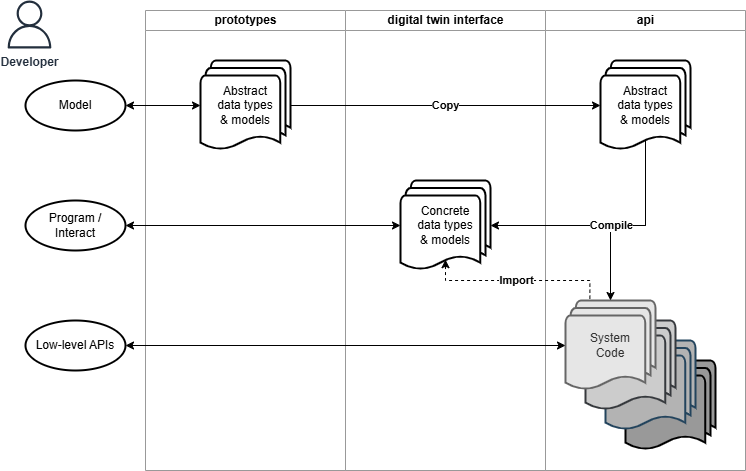

The diagram above was exported from draw.io. Its source (the exported page's mxGraphModel, read from the mxfile embedded in the PNG):
<mxGraphModel dx="1556" dy="914" grid="1" gridSize="10" guides="1" tooltips="1" connect="1" arrows="1" fold="1" page="1" pageScale="1" pageWidth="827" pageHeight="1169" math="0" shadow="0">
  <root>
    <mxCell id="WIyWlLk6GJQsqaUBKTNV-0" />
    <mxCell id="WIyWlLk6GJQsqaUBKTNV-1" parent="WIyWlLk6GJQsqaUBKTNV-0" />
    <mxCell id="4A0FfkUHaDma56LgH_Ze-0" value="prototypes" style="swimlane;html=1;startSize=20;strokeColor=#999999;" vertex="1" parent="WIyWlLk6GJQsqaUBKTNV-1">
      <mxGeometry x="180" y="40" width="200" height="460" as="geometry">
        <mxRectangle x="160" y="600" width="80" height="30" as="alternateBounds" />
      </mxGeometry>
    </mxCell>
    <mxCell id="7JJDr3OllKFloPaCVMNs-0" value="Abstract&lt;div&gt;data types&lt;div&gt;&amp;amp; models&lt;/div&gt;&lt;/div&gt;" style="strokeWidth=2;html=1;shape=mxgraph.flowchart.multi-document;whiteSpace=wrap;" parent="4A0FfkUHaDma56LgH_Ze-0" vertex="1">
      <mxGeometry x="55" y="50" width="90" height="90" as="geometry" />
    </mxCell>
    <mxCell id="4A0FfkUHaDma56LgH_Ze-4" value="digital twin interface" style="swimlane;html=1;startSize=20;strokeColor=#999999;" vertex="1" parent="WIyWlLk6GJQsqaUBKTNV-1">
      <mxGeometry x="380" y="40" width="200" height="460" as="geometry" />
    </mxCell>
    <mxCell id="4A0FfkUHaDma56LgH_Ze-13" value="Concrete&lt;div&gt;data types&lt;div&gt;&amp;amp; models&lt;/div&gt;&lt;/div&gt;" style="strokeWidth=2;html=1;shape=mxgraph.flowchart.multi-document;whiteSpace=wrap;" vertex="1" parent="4A0FfkUHaDma56LgH_Ze-4">
      <mxGeometry x="55" y="170" width="90" height="90" as="geometry" />
    </mxCell>
    <mxCell id="4A0FfkUHaDma56LgH_Ze-8" value="api" style="swimlane;html=1;startSize=20;strokeColor=#999999;" vertex="1" parent="WIyWlLk6GJQsqaUBKTNV-1">
      <mxGeometry x="580" y="40" width="200" height="460" as="geometry" />
    </mxCell>
    <mxCell id="4A0FfkUHaDma56LgH_Ze-17" value="System&lt;div&gt;Code&lt;/div&gt;" style="strokeWidth=2;html=1;shape=mxgraph.flowchart.multi-document;whiteSpace=wrap;fillColor=#999999;" vertex="1" parent="4A0FfkUHaDma56LgH_Ze-8">
      <mxGeometry x="80" y="350" width="90" height="90" as="geometry" />
    </mxCell>
    <mxCell id="4A0FfkUHaDma56LgH_Ze-16" value="System&lt;div&gt;Code&lt;/div&gt;" style="strokeWidth=2;html=1;shape=mxgraph.flowchart.multi-document;whiteSpace=wrap;fillColor=#B3B3B3;strokeColor=#23445d;" vertex="1" parent="4A0FfkUHaDma56LgH_Ze-8">
      <mxGeometry x="60" y="330" width="90" height="90" as="geometry" />
    </mxCell>
    <mxCell id="4A0FfkUHaDma56LgH_Ze-15" value="System&lt;div&gt;Code&lt;/div&gt;" style="strokeWidth=2;html=1;shape=mxgraph.flowchart.multi-document;whiteSpace=wrap;fillColor=#CCCCCC;strokeColor=#36393d;" vertex="1" parent="4A0FfkUHaDma56LgH_Ze-8">
      <mxGeometry x="40" y="310" width="90" height="90" as="geometry" />
    </mxCell>
    <mxCell id="4A0FfkUHaDma56LgH_Ze-12" value="Abstract&lt;div&gt;data types&lt;div&gt;&amp;amp; models&lt;/div&gt;&lt;/div&gt;" style="strokeWidth=2;html=1;shape=mxgraph.flowchart.multi-document;whiteSpace=wrap;" vertex="1" parent="4A0FfkUHaDma56LgH_Ze-8">
      <mxGeometry x="55" y="50" width="90" height="90" as="geometry" />
    </mxCell>
    <mxCell id="4A0FfkUHaDma56LgH_Ze-14" value="System&lt;div&gt;Code&lt;/div&gt;" style="strokeWidth=2;html=1;shape=mxgraph.flowchart.multi-document;whiteSpace=wrap;fillColor=#E6E6E6;fontColor=#333333;strokeColor=#666666;" vertex="1" parent="4A0FfkUHaDma56LgH_Ze-8">
      <mxGeometry x="20" y="290" width="90" height="90" as="geometry" />
    </mxCell>
    <mxCell id="4A0FfkUHaDma56LgH_Ze-27" style="edgeStyle=orthogonalEdgeStyle;rounded=0;orthogonalLoop=1;jettySize=auto;html=1;exitX=0.5;exitY=0.88;exitDx=0;exitDy=0;exitPerimeter=0;entryX=0.5;entryY=0;entryDx=0;entryDy=0;entryPerimeter=0;" edge="1" parent="4A0FfkUHaDma56LgH_Ze-8" source="4A0FfkUHaDma56LgH_Ze-12" target="4A0FfkUHaDma56LgH_Ze-14">
      <mxGeometry relative="1" as="geometry" />
    </mxCell>
    <mxCell id="4A0FfkUHaDma56LgH_Ze-18" value="Developer" style="sketch=0;outlineConnect=0;fontColor=#232F3E;gradientColor=none;fillColor=#232F3D;strokeColor=none;dashed=0;verticalLabelPosition=bottom;verticalAlign=top;align=center;html=1;fontSize=12;fontStyle=1;aspect=fixed;pointerEvents=1;shape=mxgraph.aws4.user;" vertex="1" parent="WIyWlLk6GJQsqaUBKTNV-1">
      <mxGeometry x="40" y="30" width="48" height="48" as="geometry" />
    </mxCell>
    <mxCell id="4A0FfkUHaDma56LgH_Ze-19" value="Model" style="strokeWidth=2;html=1;shape=mxgraph.flowchart.start_2;whiteSpace=wrap;" vertex="1" parent="WIyWlLk6GJQsqaUBKTNV-1">
      <mxGeometry x="60" y="110" width="100" height="50" as="geometry" />
    </mxCell>
    <mxCell id="4A0FfkUHaDma56LgH_Ze-20" style="edgeStyle=orthogonalEdgeStyle;rounded=0;orthogonalLoop=1;jettySize=auto;html=1;exitX=1;exitY=0.5;exitDx=0;exitDy=0;exitPerimeter=0;entryX=0;entryY=0.5;entryDx=0;entryDy=0;entryPerimeter=0;startArrow=classic;startFill=1;endArrow=classic;endFill=1;" edge="1" parent="WIyWlLk6GJQsqaUBKTNV-1" source="4A0FfkUHaDma56LgH_Ze-19" target="7JJDr3OllKFloPaCVMNs-0">
      <mxGeometry relative="1" as="geometry" />
    </mxCell>
    <mxCell id="4A0FfkUHaDma56LgH_Ze-21" value="Program /&lt;div&gt;Interact&lt;/div&gt;" style="strokeWidth=2;html=1;shape=mxgraph.flowchart.start_2;whiteSpace=wrap;" vertex="1" parent="WIyWlLk6GJQsqaUBKTNV-1">
      <mxGeometry x="60" y="230" width="100" height="50" as="geometry" />
    </mxCell>
    <mxCell id="4A0FfkUHaDma56LgH_Ze-23" style="edgeStyle=orthogonalEdgeStyle;rounded=0;orthogonalLoop=1;jettySize=auto;html=1;entryX=0;entryY=0.5;entryDx=0;entryDy=0;entryPerimeter=0;startArrow=classic;startFill=1;endArrow=classic;endFill=1;" edge="1" parent="WIyWlLk6GJQsqaUBKTNV-1" source="4A0FfkUHaDma56LgH_Ze-21" target="4A0FfkUHaDma56LgH_Ze-13">
      <mxGeometry relative="1" as="geometry">
        <mxPoint x="170" y="230" as="sourcePoint" />
        <mxPoint x="245" y="145" as="targetPoint" />
      </mxGeometry>
    </mxCell>
    <mxCell id="4A0FfkUHaDma56LgH_Ze-24" value="Low-level APIs" style="strokeWidth=2;html=1;shape=mxgraph.flowchart.start_2;whiteSpace=wrap;" vertex="1" parent="WIyWlLk6GJQsqaUBKTNV-1">
      <mxGeometry x="60" y="350" width="100" height="50" as="geometry" />
    </mxCell>
    <mxCell id="4A0FfkUHaDma56LgH_Ze-25" style="edgeStyle=orthogonalEdgeStyle;rounded=0;orthogonalLoop=1;jettySize=auto;html=1;startArrow=classic;startFill=1;endArrow=classic;endFill=1;exitX=1;exitY=0.5;exitDx=0;exitDy=0;exitPerimeter=0;" edge="1" parent="WIyWlLk6GJQsqaUBKTNV-1" source="4A0FfkUHaDma56LgH_Ze-24" target="4A0FfkUHaDma56LgH_Ze-14">
      <mxGeometry relative="1" as="geometry">
        <mxPoint x="170" y="265" as="sourcePoint" />
        <mxPoint x="445" y="265" as="targetPoint" />
      </mxGeometry>
    </mxCell>
    <mxCell id="4A0FfkUHaDma56LgH_Ze-26" value="Copy" style="edgeStyle=orthogonalEdgeStyle;rounded=0;orthogonalLoop=1;jettySize=auto;html=1;exitX=1;exitY=0.5;exitDx=0;exitDy=0;exitPerimeter=0;entryX=0;entryY=0.5;entryDx=0;entryDy=0;entryPerimeter=0;fontStyle=1;spacingLeft=0;spacingTop=0;spacing=2;" edge="1" parent="WIyWlLk6GJQsqaUBKTNV-1" source="7JJDr3OllKFloPaCVMNs-0" target="4A0FfkUHaDma56LgH_Ze-12">
      <mxGeometry relative="1" as="geometry" />
    </mxCell>
    <mxCell id="4A0FfkUHaDma56LgH_Ze-31" value="Compile" style="edgeStyle=orthogonalEdgeStyle;rounded=0;orthogonalLoop=1;jettySize=auto;html=1;exitX=0.5;exitY=0.88;exitDx=0;exitDy=0;exitPerimeter=0;entryX=1;entryY=0.5;entryDx=0;entryDy=0;entryPerimeter=0;fontStyle=1" edge="1" parent="WIyWlLk6GJQsqaUBKTNV-1" source="4A0FfkUHaDma56LgH_Ze-12" target="4A0FfkUHaDma56LgH_Ze-13">
      <mxGeometry relative="1" as="geometry">
        <Array as="points">
          <mxPoint x="680" y="255" />
        </Array>
      </mxGeometry>
    </mxCell>
    <mxCell id="4A0FfkUHaDma56LgH_Ze-33" value="Import" style="edgeStyle=orthogonalEdgeStyle;rounded=0;orthogonalLoop=1;jettySize=auto;html=1;exitX=0.5;exitY=0.88;exitDx=0;exitDy=0;exitPerimeter=0;entryX=0.271;entryY=-0.013;entryDx=0;entryDy=0;entryPerimeter=0;startArrow=classic;startFill=1;endArrow=none;dashed=1;fontStyle=1" edge="1" parent="WIyWlLk6GJQsqaUBKTNV-1" source="4A0FfkUHaDma56LgH_Ze-13" target="4A0FfkUHaDma56LgH_Ze-14">
      <mxGeometry relative="1" as="geometry">
        <mxPoint x="480" y="310" as="sourcePoint" />
        <mxPoint x="624" y="320" as="targetPoint" />
        <Array as="points">
          <mxPoint x="480" y="310" />
          <mxPoint x="624" y="310" />
        </Array>
      </mxGeometry>
    </mxCell>
  </root>
</mxGraphModel>